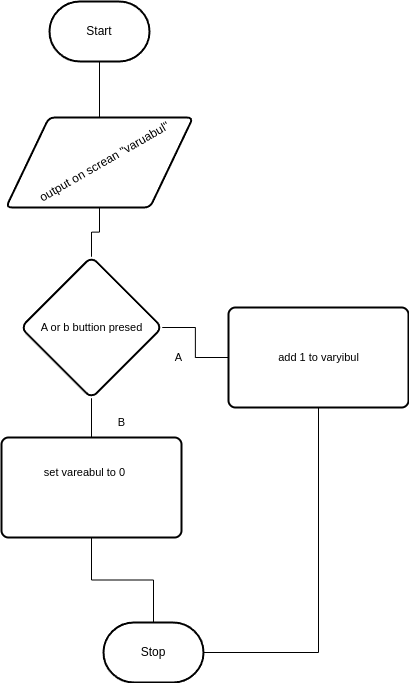

The diagram above was exported from draw.io. Its source (the exported page's mxGraphModel, read from the mxfile embedded in the PNG):
<mxGraphModel dx="923" dy="568" grid="1" gridSize="10" guides="1" tooltips="1" connect="1" arrows="1" fold="1" page="1" pageScale="1" pageWidth="850" pageHeight="1100" math="0" shadow="0">
  <root>
    <mxCell id="0" />
    <mxCell id="1" parent="0" />
    <mxCell id="5" style="edgeStyle=orthogonalEdgeStyle;html=1;rounded=0;entryX=0.5;entryY=0;entryDx=0;entryDy=0;endArrow=none;endFill=0;" parent="1" source="2" target="6" edge="1">
      <mxGeometry relative="1" as="geometry">
        <mxPoint x="510" y="190" as="targetPoint" />
      </mxGeometry>
    </mxCell>
    <mxCell id="2" value="Start" style="strokeWidth=2;html=1;shape=mxgraph.flowchart.terminator;whiteSpace=wrap;" parent="1" vertex="1">
      <mxGeometry x="371" y="79" width="100" height="60" as="geometry" />
    </mxCell>
    <mxCell id="3" value="Stop" style="strokeWidth=2;html=1;shape=mxgraph.flowchart.terminator;whiteSpace=wrap;" parent="1" vertex="1">
      <mxGeometry x="425" y="700" width="100" height="60" as="geometry" />
    </mxCell>
    <mxCell id="11" style="edgeStyle=orthogonalEdgeStyle;shape=connector;rounded=0;html=1;exitX=0.5;exitY=1;exitDx=0;exitDy=0;entryX=0;entryY=0;entryDx=0;entryDy=0;labelBackgroundColor=default;strokeColor=default;fontFamily=Helvetica;fontSize=11;fontColor=default;endArrow=none;endFill=0;" edge="1" parent="1" source="6" target="9">
      <mxGeometry relative="1" as="geometry" />
    </mxCell>
    <mxCell id="6" value="" style="shape=parallelogram;html=1;strokeWidth=2;perimeter=parallelogramPerimeter;whiteSpace=wrap;rounded=1;arcSize=12;size=0.23;" vertex="1" parent="1">
      <mxGeometry x="327.5" y="195" width="187" height="90" as="geometry" />
    </mxCell>
    <mxCell id="7" value="output on screan &quot;varuabul&quot;" style="text;html=1;align=center;verticalAlign=middle;resizable=0;points=[];autosize=1;strokeColor=none;fillColor=none;rotation=-30;" vertex="1" parent="1">
      <mxGeometry x="340.5" y="225" width="170" height="30" as="geometry" />
    </mxCell>
    <mxCell id="22" style="edgeStyle=orthogonalEdgeStyle;shape=connector;rounded=0;html=1;exitX=1;exitY=1;exitDx=0;exitDy=0;entryX=0.5;entryY=0;entryDx=0;entryDy=0;labelBackgroundColor=default;strokeColor=default;fontFamily=Helvetica;fontSize=11;fontColor=default;endArrow=none;endFill=0;" edge="1" parent="1" source="9" target="15">
      <mxGeometry relative="1" as="geometry" />
    </mxCell>
    <mxCell id="23" style="edgeStyle=orthogonalEdgeStyle;shape=connector;rounded=0;html=1;exitX=1;exitY=0;exitDx=0;exitDy=0;labelBackgroundColor=default;strokeColor=default;fontFamily=Helvetica;fontSize=11;fontColor=default;endArrow=none;endFill=0;" edge="1" parent="1" source="9" target="20">
      <mxGeometry relative="1" as="geometry" />
    </mxCell>
    <mxCell id="9" value="" style="rounded=1;whiteSpace=wrap;html=1;absoluteArcSize=1;arcSize=14;strokeWidth=2;rotation=45;" vertex="1" parent="1">
      <mxGeometry x="363" y="355" width="100" height="100" as="geometry" />
    </mxCell>
    <mxCell id="12" value="A or b buttion presed" style="text;html=1;align=center;verticalAlign=middle;resizable=0;points=[];autosize=1;strokeColor=none;fillColor=none;fontSize=11;fontFamily=Helvetica;fontColor=default;" vertex="1" parent="1">
      <mxGeometry x="348" y="390" width="130" height="30" as="geometry" />
    </mxCell>
    <mxCell id="13" value="A" style="text;html=1;align=center;verticalAlign=middle;resizable=0;points=[];autosize=1;strokeColor=none;fillColor=none;fontSize=11;fontFamily=Helvetica;fontColor=default;" vertex="1" parent="1">
      <mxGeometry x="485" y="420" width="30" height="30" as="geometry" />
    </mxCell>
    <mxCell id="14" value="B" style="text;html=1;align=center;verticalAlign=middle;resizable=0;points=[];autosize=1;strokeColor=none;fillColor=none;fontSize=11;fontFamily=Helvetica;fontColor=default;" vertex="1" parent="1">
      <mxGeometry x="428" y="485" width="30" height="30" as="geometry" />
    </mxCell>
    <mxCell id="24" style="edgeStyle=orthogonalEdgeStyle;shape=connector;rounded=0;html=1;exitX=0.5;exitY=1;exitDx=0;exitDy=0;entryX=0.5;entryY=0;entryDx=0;entryDy=0;entryPerimeter=0;labelBackgroundColor=default;strokeColor=default;fontFamily=Helvetica;fontSize=11;fontColor=default;endArrow=none;endFill=0;" edge="1" parent="1" source="15" target="3">
      <mxGeometry relative="1" as="geometry" />
    </mxCell>
    <mxCell id="15" value="" style="rounded=1;whiteSpace=wrap;html=1;absoluteArcSize=1;arcSize=14;strokeWidth=2;fontFamily=Helvetica;fontSize=11;fontColor=default;" vertex="1" parent="1">
      <mxGeometry x="323" y="515" width="180" height="100" as="geometry" />
    </mxCell>
    <mxCell id="19" value="set vareabul to 0" style="text;html=1;align=center;verticalAlign=middle;resizable=0;points=[];autosize=1;strokeColor=none;fillColor=none;fontSize=11;fontFamily=Helvetica;fontColor=default;" vertex="1" parent="1">
      <mxGeometry x="356" y="535" width="100" height="30" as="geometry" />
    </mxCell>
    <mxCell id="26" style="edgeStyle=orthogonalEdgeStyle;shape=connector;rounded=0;html=1;exitX=0.5;exitY=1;exitDx=0;exitDy=0;entryX=1;entryY=0.5;entryDx=0;entryDy=0;entryPerimeter=0;labelBackgroundColor=default;strokeColor=default;fontFamily=Helvetica;fontSize=11;fontColor=default;endArrow=none;endFill=0;" edge="1" parent="1" source="20" target="3">
      <mxGeometry relative="1" as="geometry" />
    </mxCell>
    <mxCell id="20" value="" style="rounded=1;whiteSpace=wrap;html=1;absoluteArcSize=1;arcSize=14;strokeWidth=2;fontFamily=Helvetica;fontSize=11;fontColor=default;" vertex="1" parent="1">
      <mxGeometry x="550" y="385" width="180" height="100" as="geometry" />
    </mxCell>
    <mxCell id="21" value="add 1 to varyibul" style="text;html=1;align=center;verticalAlign=middle;resizable=0;points=[];autosize=1;strokeColor=none;fillColor=none;fontSize=11;fontFamily=Helvetica;fontColor=default;" vertex="1" parent="1">
      <mxGeometry x="590" y="420" width="100" height="30" as="geometry" />
    </mxCell>
  </root>
</mxGraphModel>